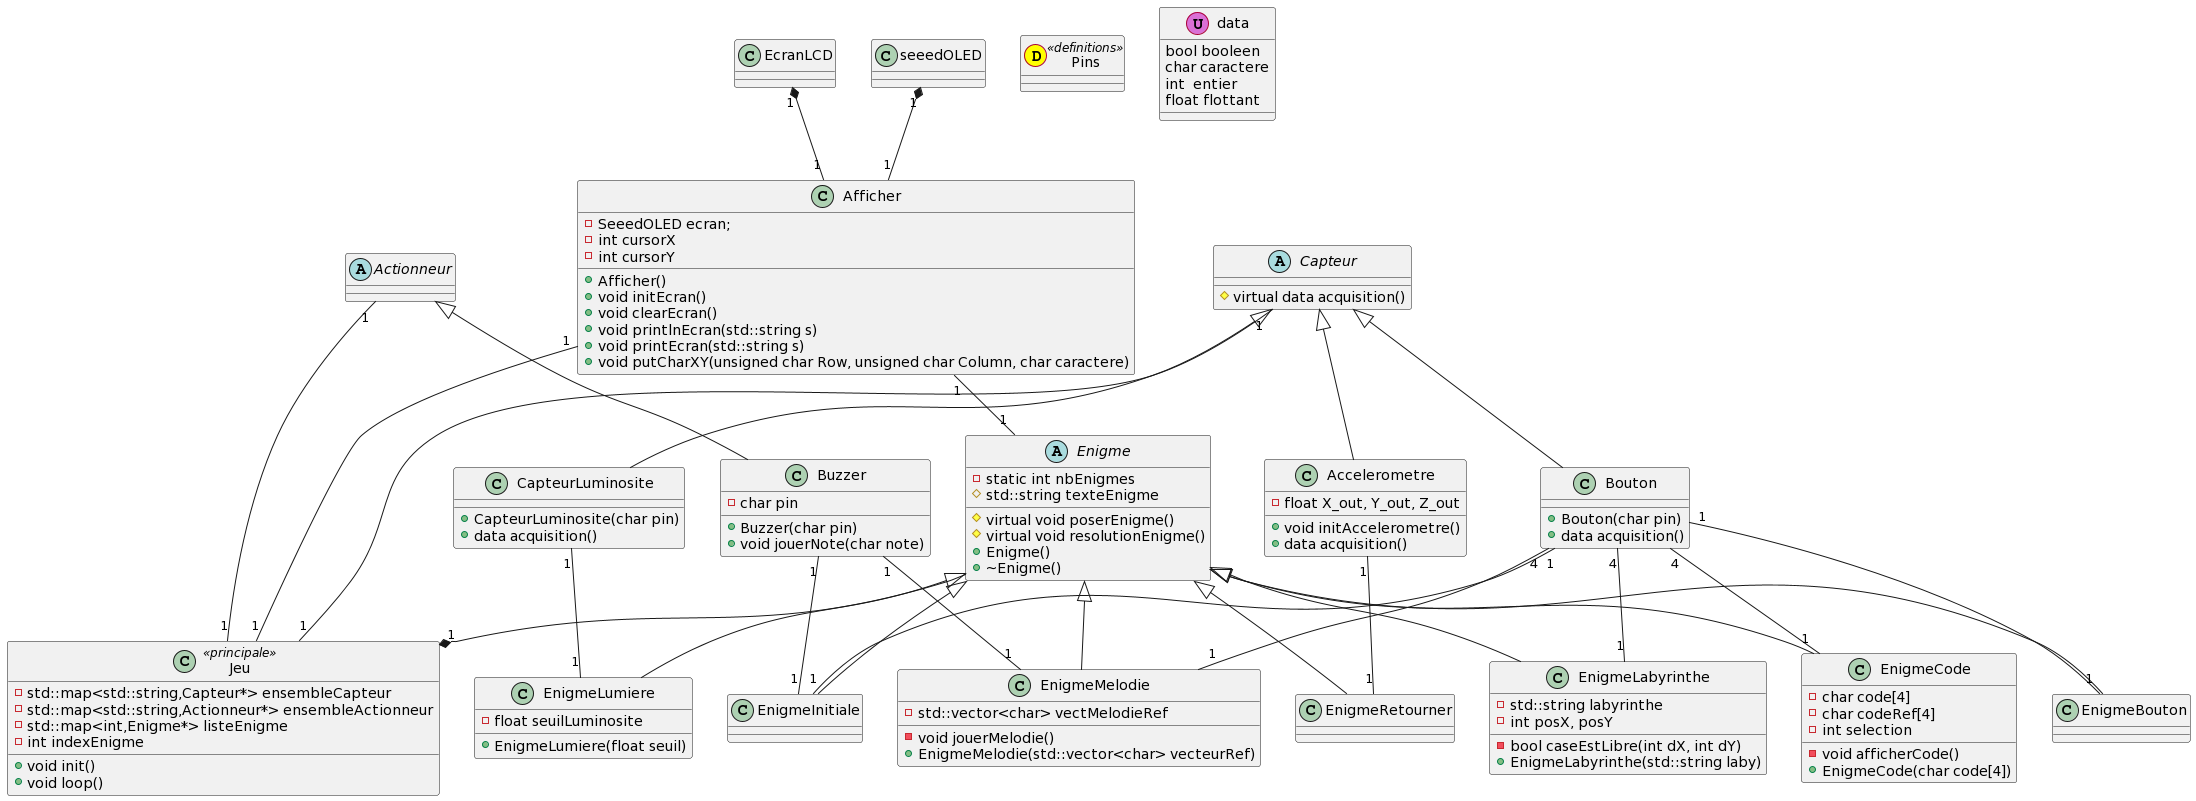

The diagram above was rendered by PlantUML. Its source (embedded in the PNG):
@startuml
class Jeu  << principale >> { 
- std::map<std::string,Capteur*> ensembleCapteur
- std::map<std::string,Actionneur*> ensembleActionneur
- std::map<int,Enigme*> listeEnigme
- int indexEnigme
+void init() 
+void loop() 
} 

class Pins << (D,yellow) >> <<definitions>>

abstract class Enigme {
-static int nbEnigmes
#std::string texteEnigme
#virtual void poserEnigme() 
#virtual void resolutionEnigme()
+Enigme()
+~Enigme()
} 

class EnigmeInitiale
class EnigmeMelodie{
-void jouerMelodie()
-std::vector<char> vectMelodieRef
+ EnigmeMelodie(std::vector<char> vecteurRef)
}
class EnigmeRetourner 
class EnigmeLumiere{
- float seuilLuminosite
+ EnigmeLumiere(float seuil)
}
class EnigmeLabyrinthe{
- std::string labyrinthe
- int posX, posY
- bool caseEstLibre(int dX, int dY)
+ EnigmeLabyrinthe(std::string laby)
}
class EnigmeCode{
- char code[4]
- char codeRef[4]
- int selection
- void afficherCode()
+ EnigmeCode(char code[4])
}
class EnigmeBouton

abstract class Capteur {
#virtual data acquisition()
} 

class Bouton {
+Bouton(char pin)
+data acquisition()
}

class Accelerometre{
- float X_out, Y_out, Z_out
+ void initAccelerometre()
+ data acquisition()
}
class CapteurLuminosite{
+CapteurLuminosite(char pin)
+data acquisition()
}

class Afficher {
-SeeedOLED ecran;
-int cursorX
-int cursorY
+Afficher()
+void initEcran()
+void clearEcran()
+void printlnEcran(std::string s)
+void printEcran(std::string s)
+ void putCharXY(unsigned char Row, unsigned char Column, char caractere)
}


abstract class Actionneur
class EcranLCD
class seeedOLED
class Buzzer {
- char pin
+ Buzzer(char pin)
+ void jouerNote(char note)
}

class data << (U,orchid) >> {
bool booleen
char caractere
int  entier
float flottant
}

Jeu "1" *-up- " " Enigme
Jeu "1" -up- "1" Capteur
Jeu "1" -up- "1" Actionneur
Jeu "1" -up- "1" Afficher
Enigme "1" -up- "1" Afficher


Enigme <|-down- EnigmeInitiale
Enigme <|-down- EnigmeMelodie
Enigme <|-down- EnigmeRetourner
Enigme <|-down- EnigmeLumiere
Enigme <|-down- EnigmeLabyrinthe
Enigme <|-down- EnigmeCode
Enigme <|-down- EnigmeBouton



EnigmeRetourner "1" -up- "1"  Accelerometre
EnigmeMelodie     "1" -up- "4"  Bouton
EnigmeMelodie     "1" -up- "1"  Buzzer
EnigmeLumiere   "1" -up- "1"  CapteurLuminosite
EnigmeLabyrinthe     "1" -up- "4"  Bouton
EnigmeInitiale     "1" -up- "1"  Bouton
EnigmeInitiale     "1" -up- "1"  Buzzer
EnigmeCode     "1" -up- "4"  Bouton
EnigmeBouton     "1" -up- "1"  Bouton

Actionneur <|-down- Buzzer

EcranLCD "1" *-down- "1" Afficher
seeedOLED "1" *-down- "1" Afficher

Capteur <|-down- Bouton
Capteur <|-down- Accelerometre
Capteur <|-down- CapteurLuminosite
@enduml